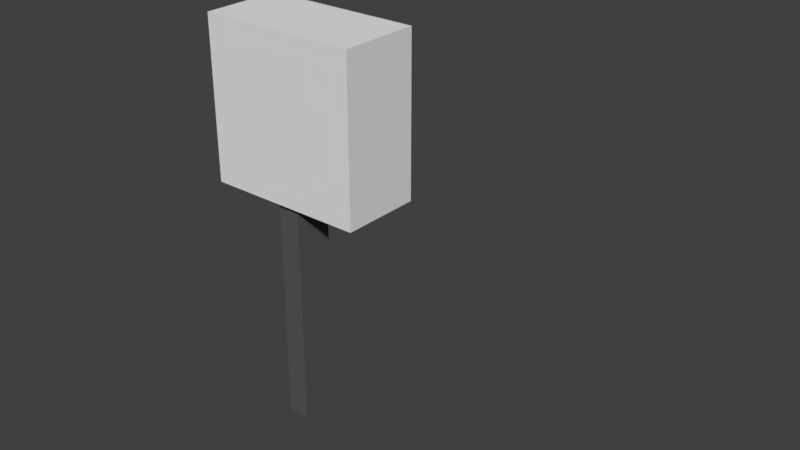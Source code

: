 # Source: fuses.blend  (saved by Blender 2.79.0; exported with 4.5.12 LTS)
import bpy
from mathutils import Matrix  # noqa: F401  (used for matrix-valued properties, if any)

bpy.ops.wm.read_factory_settings(use_empty=True)
scene = bpy.context.scene
scene.name = 'Scene'

# ---- collections
col_collection_1 = bpy.data.collections.new('Collection 1'); scene.collection.children.link(col_collection_1)

# ---- materials (node trees are filled in below, after node groups)
mat_material = bpy.data.materials.new('Material')
mat_material.alpha_threshold = 0.0
mat_material.use_transparent_shadow = False
mat_material.roughness = 0.5
mat_material.line_color = (0.0, 0.0, 0.0, 1.0)
mat_material_001 = bpy.data.materials.new('Material.001')
mat_material_001.alpha_threshold = 0.0
mat_material_001.use_transparent_shadow = False
mat_material_001.diffuse_color = (0.0985, 0.0985, 0.0985, 1.0)
mat_material_001.roughness = 0.5
mat_material_002 = bpy.data.materials.new('Material.002')
mat_material_002.alpha_threshold = 0.0
mat_material_002.use_transparent_shadow = False
mat_material_002.diffuse_color = (0.8, 0.5545, 0.01005, 1.0)
mat_material_002.roughness = 0.5

# ---- material node trees

# ---- world
world_world = bpy.data.worlds.new('World'); scene.world = world_world
world_world.color = (0.05088, 0.05088, 0.05088)
world_world.use_sun_shadow = False
world_world.sun_shadow_jitter_overblur = 0.0
world_world.cycles.sampling_method = 'MANUAL'

# ---- meshes
me_cube_003 = bpy.data.meshes.new('Cube.003')
me_cube_003.from_pydata([(-0.2268, -0.2119, -2.086), (-0.2268, -0.2039, 2.489), (-0.2268, 0.6752, -2.086), (-0.2268, 0.6832, 2.489), (0.2168, -0.2119, -2.086), (0.2168, -0.2039, 2.489), (0.2168, 0.6752, -2.086), (0.2168, 0.6832, 2.489), (-0.2268, 0.3816, -2.086), (-0.2268, 0.6044, 2.544), (0.2168, 0.3816, -2.086), (0.2168, 0.6044, 2.544), (-0.2268, 0.08164, -2.086), (0.2168, 0.3044, 2.544), (-0.2268, 0.3044, 2.544), (0.2168, 0.08164, -2.086), (-0.1287, 0.3707, 3.277), (-0.1287, 0.538, 3.277), (0.1187, 0.538, 3.277), (0.1187, 0.3707, 3.277), (-0.08748, 0.3707, 4.274), (-0.08748, 0.538, 4.274), (0.07751, 0.538, 4.274), (0.07751, 0.3707, 4.274), (-0.08748, 0.4613, 14.0), (-0.08748, 0.6286, 14.0), (0.07751, 0.6286, 14.0), (0.07751, 0.4613, 14.0), (-0.1344, -0.2119, -2.086), (-0.1344, 0.6752, -2.086), (-0.1344, 0.08164, -2.086), (-0.1344, 0.3816, -2.086), (0.1424, -0.2119, -2.086), (0.1424, 0.6752, -2.086), (0.1424, 0.08164, -2.086), (0.1424, 0.3816, -2.086), (0.1424, -0.2039, 0.515), (0.1424, 0.6832, 0.5151), (-0.1344, 0.6832, 0.5151), (-0.1344, -0.2039, 0.515), (0.2168, 0.2327, 2.536), (-0.2268, 0.2327, 2.536), (-0.1332, -0.2039, 2.489), (-0.1332, -0.2039, 0.515), (0.141, -0.2039, 2.489), (0.141, -0.2039, 0.515), (-0.1332, 0.2582, 2.539), (-0.1332, 0.2327, 2.536), (-0.1332, 0.2582, 0.5151), (0.141, 0.2582, 2.539), (0.141, 0.2327, 2.536), (0.141, 0.2582, 0.5151)], [], [(2, 3, 7, 6, 33, 37, 38, 29), (4, 5, 44, 45, 36, 32), (40, 50, 44, 5), (7, 3, 9, 11), (9, 3, 2, 8, 12, 0, 1, 41, 14), (34, 35, 33, 6, 10, 15, 4, 32), (13, 11, 18, 19), (19, 18, 22, 23), (9, 14, 16, 17), (11, 9, 17, 18), (14, 13, 19, 16), (20, 23, 27, 24), (17, 16, 20, 21), (16, 19, 23, 20), (18, 17, 21, 22), (26, 25, 24, 27), (22, 21, 25, 26), (23, 22, 26, 27), (21, 20, 24, 25), (38, 39, 28, 30, 31, 29), (39, 38, 37, 36, 45, 51, 48, 43), (36, 37, 33, 35, 34, 32), (30, 28, 0, 12, 8, 2, 29, 31), (13, 40, 5, 4, 15, 10, 6, 7, 11), (13, 14, 41, 47, 46, 49, 50, 40), (43, 42, 1, 0, 28, 39), (42, 47, 41, 1), (48, 46, 47, 42, 43), (51, 49, 46, 48), (49, 51, 45, 44, 50)])
me_cube_003.polygons.foreach_set('material_index', [2, 2, 2, 2, 2, 2, 2, 2, 2, 2, 2, 2, 2, 2, 2, 2, 2, 2, 2, 2, 2, 2, 2, 2, 2, 2, 2, 2, 2, 2])
me_cube_003.materials.append(mat_material)
me_cube_003.materials.append(mat_material_001)
me_cube_003.materials.append(mat_material_002)
me_cube_003.use_remesh_preserve_volume = False
me_cube_003.use_remesh_preserve_attributes = False
me_cube_003.use_mirror_vertex_groups = False
me_cube_003.update()
me_cube_001 = bpy.data.meshes.new('Cube.001')
me_cube_001.from_pydata([(-0.04, -0.05345, -0.9), (-0.04, -0.05345, 0.9), (1.76, -0.05345, -0.9), (1.76, -0.05345, 0.9), (1.76, 0.04655, -0.9), (-0.04, 0.04655, -0.9), (1.76, 0.04655, 0.9), (-0.04, 0.04655, 0.9)], [], [(3, 1, 0, 2), (6, 4, 5, 7), (1, 3, 6, 7), (0, 1, 7, 5), (2, 0, 5, 4), (3, 2, 4, 6)])
me_cube_001.materials.append(mat_material)
me_cube_001.use_remesh_preserve_volume = False
me_cube_001.use_remesh_preserve_attributes = False
me_cube_001.use_mirror_vertex_groups = False
me_cube_001.update()
me_cube = bpy.data.meshes.new('Cube')
me_cube.from_pydata([(-1.0, -1.0, -1.0), (-1.0, 1.0, -1.0), (1.0, 1.0, 1.0), (-1.0, -1.0, 1.0), (-1.0, 1.0, 1.0), (-0.9, 1.0, -1.0), (-0.9, -1.0, -1.0), (-1.0, -1.0, -0.9), (-1.0, 1.0, -0.9), (-0.9, 1.0, -0.9), (-1.0, -1.0, 0.9), (-1.0, 1.0, 0.9), (-0.9, 1.0, 1.0), (-0.9, -1.0, 1.0), (-0.9, 1.0, 0.9), (1.0, 1.0, -1.0), (1.0, -1.0, -0.9), (0.9, 1.0, 0.9), (1.0, -1.0, 0.9), (1.0, -1.0, -1.0), (1.0, -1.0, 1.0), (1.0, 1.0, 0.9), (1.0, 1.0, -0.9), (0.9, 1.0, -0.9), (-0.9, -0.8423, -0.9), (-0.9, -0.8423, 0.9), (0.9, -0.8423, 0.9), (0.9, -0.8423, -0.9), (0.1474, -0.8423, -0.9), (0.1474, 1.0, -0.9), (0.1474, 1.0, 0.9), (0.1474, -0.8423, 0.9), (-0.1294, -0.8423, -0.9), (-0.1294, 1.0, -0.9), (-0.1294, 1.0, 0.9), (-0.1294, -0.8423, 0.9), (0.1474, 0.1119, 0.9), (0.1474, 0.1119, -0.9), (-0.1294, 0.1119, -0.9), (-0.1294, 0.1119, 0.9), (0.1474, -0.8423, -3.835), (-0.1294, -0.8423, -3.835), (0.1474, 0.1119, -3.835), (-0.1294, 0.1119, -3.835)], [], [(21, 2, 20, 18, 16, 19, 15, 22), (6, 0, 1, 5, 15, 19), (33, 9, 24, 32), (5, 1, 8, 9, 22, 15), (13, 3, 10, 7, 0, 6, 19, 16, 18, 20), (10, 3, 4, 11, 8, 1, 0, 7), (14, 9, 8, 11), (21, 22, 23, 17), (17, 23, 27, 26), (9, 14, 25, 24), (14, 11, 4, 12, 2, 21), (30, 17, 26, 31), (28, 31, 26, 27), (12, 4, 3, 13, 20, 2), (34, 30, 36, 39), (23, 29, 28, 27), (14, 34, 35, 25), (24, 25, 35, 32), (38, 39, 36, 37), (37, 29, 33, 38), (31, 28, 37, 36), (32, 35, 39, 38), (37, 28, 40, 42), (32, 38, 43, 41), (37, 42, 43, 38), (28, 32, 41, 40)])
me_cube.polygons.foreach_set('material_index', [0, 0, 0, 0, 0, 0, 0, 0, 0, 0, 0, 0, 0, 0, 0, 0, 0, 0, 1, 0, 1, 1, 1, 1, 1, 1])
me_cube.materials.append(mat_material)
me_cube.materials.append(mat_material_001)
me_cube.use_remesh_preserve_volume = False
me_cube.use_remesh_preserve_attributes = False
me_cube.use_mirror_vertex_groups = False
me_cube.update()

# ---- objects
ob_body_002 = bpy.data.objects.new('Body.002', me_cube_003)
ob_doors = bpy.data.objects.new('doors', me_cube_001)
ob_body = bpy.data.objects.new('Body', me_cube)

# ---- transforms, parenting, visibility, modifiers, constraints
ob_body_002.location = (0.002611, -0.02998, -0.147)
ob_body_002.rotation_euler = (6.307, -0.0, 0.0)
ob_body_002.scale = (0.5237, 0.25, 0.02873)
ob_body_002.lock_rotations_4d = False
ob_body_002.empty_display_type = 'ARROWS'
ob_body_002.lineart.crease_threshold = 0.0
ob_doors.location = (-0.43, 0.2, 0.0)
ob_doors.scale = (0.5, 0.25, 0.5)
ob_doors.lock_rotations_4d = False
ob_doors.empty_display_type = 'ARROWS'
ob_doors.hide_viewport = True
ob_doors.lineart.crease_threshold = 0.0
ob_body.location = (0.0, 0.0, 0.0)
ob_body.scale = (0.5, 0.25, 0.5)
ob_body.lock_rotations_4d = False
ob_body.empty_display_type = 'ARROWS'
ob_body.lineart.crease_threshold = 0.0

# ---- collection membership
col_collection_1.objects.link(ob_body_002)
col_collection_1.objects.link(ob_doors)
col_collection_1.objects.link(ob_body)

# ---- scene / render settings (as saved in the file)
scene.frame_start = 1; scene.frame_end = 250; scene.frame_set(1)
scene.render.engine = 'BLENDER_EEVEE_NEXT'
scene.render.resolution_percentage = 50
scene.render.dither_intensity = 0.0
scene.cycles.use_denoising = False
scene.cycles.samples = 128
scene.cycles.sampling_pattern = 'TABULATED_SOBOL'
scene.cycles.use_adaptive_sampling = False
scene.cycles.use_light_tree = False
scene.cycles.blur_glossy = 0.0
scene.cycles.sample_clamp_indirect = 0.0
scene.view_settings.view_transform = 'Standard'
bpy.context.view_layer.update()

# ---- added for rendering (the .blend has no active camera and no usable light): camera, sun
cam_auto = bpy.data.cameras.new('AutoCamera')
cam_auto.lens = 50.0
cam_auto.sensor_width = 36.0
cam_auto.clip_end = 1000.0
ob_auto_camera = bpy.data.objects.new('AutoCamera', cam_auto)
scene.collection.objects.link(ob_auto_camera)
ob_auto_camera.location = (4.00369, -4.04843, 2.19021)
ob_auto_camera.rotation_euler = (1.09748, -7.21219e-08, 0.694738)
scene.camera = ob_auto_camera
light_auto_sun = bpy.data.lights.new('AutoSun', 'SUN')
light_auto_sun.energy = 3.0
light_auto_sun.angle = 0.0523599
ob_auto_sun = bpy.data.objects.new('AutoSun', light_auto_sun)
scene.collection.objects.link(ob_auto_sun)
ob_auto_sun.rotation_euler = (0.872665, 0.174533, 0.523599)
bpy.context.view_layer.update()
